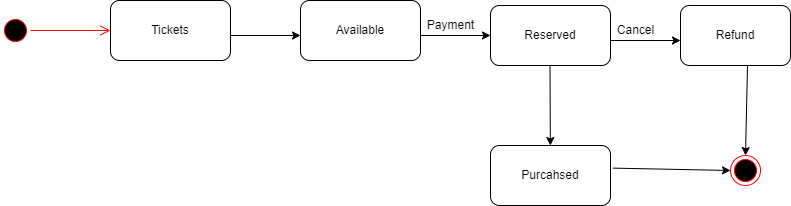

The diagram above was exported from draw.io. Its source (the exported page's mxGraphModel, read from the mxfile embedded in the PNG):
<mxGraphModel dx="1042" dy="536" grid="1" gridSize="10" guides="1" tooltips="1" connect="1" arrows="1" fold="1" page="1" pageScale="1" pageWidth="827" pageHeight="1169" math="0" shadow="0">
  <root>
    <mxCell id="0" />
    <mxCell id="1" parent="0" />
    <mxCell id="rlFVuA19fRT2Z4YZXt0b-2" value="Tickets" style="rounded=1;whiteSpace=wrap;html=1;" parent="1" vertex="1">
      <mxGeometry x="190" y="95" width="120" height="60" as="geometry" />
    </mxCell>
    <mxCell id="rlFVuA19fRT2Z4YZXt0b-3" value="" style="ellipse;html=1;shape=startState;fillColor=#000000;strokeColor=#ff0000;" parent="1" vertex="1">
      <mxGeometry x="80" y="110" width="30" height="30" as="geometry" />
    </mxCell>
    <mxCell id="rlFVuA19fRT2Z4YZXt0b-4" value="" style="edgeStyle=orthogonalEdgeStyle;html=1;verticalAlign=bottom;endArrow=open;endSize=8;strokeColor=#ff0000;rounded=0;entryX=0;entryY=0.5;entryDx=0;entryDy=0;" parent="1" source="rlFVuA19fRT2Z4YZXt0b-3" target="rlFVuA19fRT2Z4YZXt0b-2" edge="1">
      <mxGeometry relative="1" as="geometry">
        <mxPoint x="85" y="200" as="targetPoint" />
      </mxGeometry>
    </mxCell>
    <mxCell id="rlFVuA19fRT2Z4YZXt0b-5" value="" style="endArrow=classic;html=1;rounded=0;" parent="1" edge="1">
      <mxGeometry width="50" height="50" relative="1" as="geometry">
        <mxPoint x="310" y="130" as="sourcePoint" />
        <mxPoint x="380" y="130" as="targetPoint" />
      </mxGeometry>
    </mxCell>
    <mxCell id="rlFVuA19fRT2Z4YZXt0b-6" value="Available" style="rounded=1;whiteSpace=wrap;html=1;" parent="1" vertex="1">
      <mxGeometry x="380" y="95" width="120" height="60" as="geometry" />
    </mxCell>
    <mxCell id="rlFVuA19fRT2Z4YZXt0b-7" value="" style="endArrow=classic;html=1;rounded=0;" parent="1" edge="1">
      <mxGeometry width="50" height="50" relative="1" as="geometry">
        <mxPoint x="500" y="130" as="sourcePoint" />
        <mxPoint x="570" y="130" as="targetPoint" />
      </mxGeometry>
    </mxCell>
    <mxCell id="rlFVuA19fRT2Z4YZXt0b-8" value="Reserved" style="rounded=1;whiteSpace=wrap;html=1;" parent="1" vertex="1">
      <mxGeometry x="570" y="100" width="120" height="60" as="geometry" />
    </mxCell>
    <mxCell id="rlFVuA19fRT2Z4YZXt0b-9" value="" style="endArrow=classic;html=1;rounded=0;" parent="1" edge="1">
      <mxGeometry width="50" height="50" relative="1" as="geometry">
        <mxPoint x="629.5" y="160" as="sourcePoint" />
        <mxPoint x="629.8636363636363" y="240" as="targetPoint" />
      </mxGeometry>
    </mxCell>
    <mxCell id="M9qI3dcGu2jSbQbMWgBN-1" value="Payment" style="text;html=1;resizable=0;autosize=1;align=center;verticalAlign=middle;points=[];fillColor=none;strokeColor=none;rounded=0;" vertex="1" parent="1">
      <mxGeometry x="500" y="110" width="60" height="20" as="geometry" />
    </mxCell>
    <mxCell id="M9qI3dcGu2jSbQbMWgBN-2" value="" style="endArrow=classic;html=1;rounded=0;" edge="1" parent="1">
      <mxGeometry width="50" height="50" relative="1" as="geometry">
        <mxPoint x="690" y="135" as="sourcePoint" />
        <mxPoint x="760" y="135" as="targetPoint" />
      </mxGeometry>
    </mxCell>
    <mxCell id="M9qI3dcGu2jSbQbMWgBN-3" value="Cancel" style="text;html=1;resizable=0;autosize=1;align=center;verticalAlign=middle;points=[];fillColor=none;strokeColor=none;rounded=0;" vertex="1" parent="1">
      <mxGeometry x="690" y="115" width="50" height="20" as="geometry" />
    </mxCell>
    <mxCell id="M9qI3dcGu2jSbQbMWgBN-4" value="Refund" style="rounded=1;whiteSpace=wrap;html=1;" vertex="1" parent="1">
      <mxGeometry x="760" y="100" width="110" height="60" as="geometry" />
    </mxCell>
    <mxCell id="M9qI3dcGu2jSbQbMWgBN-5" value="" style="endArrow=classic;html=1;rounded=0;entryX=0.5;entryY=0;entryDx=0;entryDy=0;" edge="1" parent="1" target="M9qI3dcGu2jSbQbMWgBN-6">
      <mxGeometry width="50" height="50" relative="1" as="geometry">
        <mxPoint x="827" y="160" as="sourcePoint" />
        <mxPoint x="827" y="240" as="targetPoint" />
      </mxGeometry>
    </mxCell>
    <mxCell id="M9qI3dcGu2jSbQbMWgBN-6" value="" style="ellipse;html=1;shape=endState;fillColor=#000000;strokeColor=#ff0000;" vertex="1" parent="1">
      <mxGeometry x="810" y="250" width="30" height="30" as="geometry" />
    </mxCell>
    <mxCell id="M9qI3dcGu2jSbQbMWgBN-7" value="Purcahsed" style="rounded=1;whiteSpace=wrap;html=1;" vertex="1" parent="1">
      <mxGeometry x="570" y="240" width="120" height="60" as="geometry" />
    </mxCell>
    <mxCell id="M9qI3dcGu2jSbQbMWgBN-9" value="" style="endArrow=classic;html=1;rounded=0;entryX=0;entryY=0.5;entryDx=0;entryDy=0;exitX=1.02;exitY=0.377;exitDx=0;exitDy=0;exitPerimeter=0;" edge="1" parent="1" source="M9qI3dcGu2jSbQbMWgBN-7" target="M9qI3dcGu2jSbQbMWgBN-6">
      <mxGeometry width="50" height="50" relative="1" as="geometry">
        <mxPoint x="690" y="270" as="sourcePoint" />
        <mxPoint x="740" y="220" as="targetPoint" />
      </mxGeometry>
    </mxCell>
  </root>
</mxGraphModel>